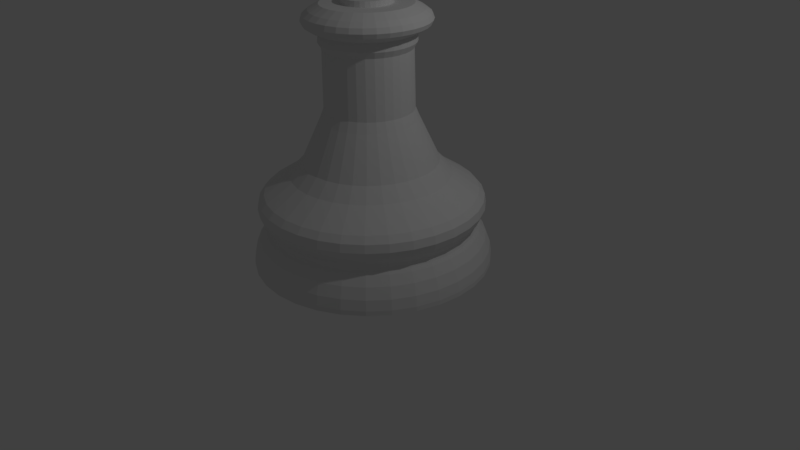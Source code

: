 # Source: course4_68_ChessPieceBase.blend  (saved by Blender 2.77.0; exported with 4.5.12 LTS)
import bpy
from mathutils import Matrix  # noqa: F401  (used for matrix-valued properties, if any)

bpy.ops.wm.read_factory_settings(use_empty=True)
scene = bpy.context.scene
scene.name = 'Scene'

# ---- collections
col_collection_1 = bpy.data.collections.new('Collection 1'); scene.collection.children.link(col_collection_1)

# ---- world
world_world = bpy.data.worlds.new('World'); scene.world = world_world
world_world.color = (0.05088, 0.05088, 0.05088)
world_world.use_sun_shadow = False
world_world.sun_shadow_jitter_overblur = 0.0
world_world.cycles.sampling_method = 'MANUAL'

# ---- cameras
cam_camera = bpy.data.cameras.new('Camera')
cam_camera.clip_end = 100.0
cam_camera.lens = 35.0
cam_camera.sensor_width = 32.0
cam_camera.sensor_height = 18.0
cam_camera.ortho_scale = 7.314
cam_camera.dof.focus_distance = 0.0
cam_camera.dof.aperture_fstop = 128.0

# ---- lights
light_lamp = bpy.data.lights.new('Lamp', 'POINT')
light_lamp.transmission_factor = 0.0
light_lamp.cutoff_distance = 30.0
light_lamp.energy = 100.0
light_lamp.shadow_buffer_clip_start = 1.001
light_lamp.shadow_soft_size = 0.1
light_lamp.shadow_maximum_resolution = 0.006
light_lamp.use_absolute_resolution = True

# ---- meshes
me_cylinder = bpy.data.meshes.new('Cylinder')
me_cylinder.from_pydata([(0.0, 1.5, -1.0), (-3.747e-08, 0.3009, 2.274), (0.2926, 1.471, -1.0), (0.05871, 0.2951, 2.274), (0.574, 1.386, -1.0), (0.1152, 0.278, 2.274), (0.8334, 1.247, -1.0), (0.1672, 0.2502, 2.274), (1.061, 1.061, -1.0), (0.2128, 0.2128, 2.274), (1.247, 0.8334, -1.0), (0.2502, 0.1672, 2.274), (1.386, 0.574, -1.0), (0.278, 0.1152, 2.274), (1.471, 0.2926, -1.0), (0.2951, 0.05871, 2.274), (1.5, 1.132e-07, -1.0), (0.3009, 2.472e-07, 2.274), (1.471, -0.2926, -1.0), (0.2951, -0.05871, 2.274), (1.386, -0.574, -1.0), (0.278, -0.1152, 2.274), (1.247, -0.8334, -1.0), (0.2502, -0.1672, 2.274), (1.061, -1.061, -1.0), (0.2128, -0.2128, 2.274), (0.8334, -1.247, -1.0), (0.1672, -0.2502, 2.274), (0.574, -1.386, -1.0), (0.1152, -0.278, 2.274), (0.2926, -1.471, -1.0), (0.05871, -0.2951, 2.274), (-4.888e-07, -1.5, -1.0), (-1.501e-08, -0.3009, 2.274), (-0.2926, -1.471, -1.0), (-0.05871, -0.2951, 2.274), (-0.574, -1.386, -1.0), (-0.1152, -0.278, 2.274), (-0.8334, -1.247, -1.0), (-0.1672, -0.2502, 2.274), (-1.061, -1.061, -1.0), (-0.2128, -0.2128, 2.274), (-1.247, -0.8334, -1.0), (-0.2502, -0.1672, 2.274), (-1.386, -0.574, -1.0), (-0.278, -0.1152, 2.274), (-1.471, -0.2926, -1.0), (-0.2951, -0.05871, 2.274), (-1.5, 1.448e-06, -1.0), (-0.3009, 5.264e-07, 2.274), (-1.471, 0.2926, -1.0), (-0.2951, 0.05871, 2.274), (-1.386, 0.574, -1.0), (-0.278, 0.1152, 2.274), (-1.247, 0.8334, -1.0), (-0.2502, 0.1672, 2.274), (-1.061, 1.061, -1.0), (-0.2128, 0.2128, 2.274), (-0.8334, 1.247, -1.0), (-0.1672, 0.2502, 2.274), (-0.574, 1.386, -1.0), (-0.1152, 0.278, 2.274), (-0.2926, 1.471, -1.0), (-0.05871, 0.2951, 2.274), (-0.1951, 0.981, 0.1484), (5.896e-08, 1.0, 0.1484), (7.775e-08, 0.8409, 0.3154), (0.1641, 0.8248, 0.3154), (0.1951, 0.981, 0.1484), (-0.3828, 0.9241, 0.1484), (0.3218, 0.7769, 0.3154), (0.3828, 0.9241, 0.1484), (-0.5557, 0.8317, 0.1484), (0.4672, 0.6992, 0.3154), (0.5557, 0.8317, 0.1484), (-0.7073, 0.7073, 0.1484), (0.5946, 0.5946, 0.3154), (0.7073, 0.7073, 0.1484), (-0.8317, 0.5557, 0.1484), (0.6992, 0.4672, 0.3154), (0.8317, 0.5557, 0.1484), (-0.9241, 0.3828, 0.1484), (0.7769, 0.3218, 0.3154), (0.9241, 0.3828, 0.1484), (-0.981, 0.1951, 0.1484), (0.8248, 0.1641, 0.3154), (0.981, 0.1951, 0.1484), (-1.0, 1.132e-06, 0.1484), (0.8409, 2.828e-07, 0.3154), (1.0, 2.418e-07, 0.1484), (-0.981, -0.1951, 0.1484), (0.8248, -0.1641, 0.3154), (0.981, -0.1951, 0.1484), (-0.9241, -0.3828, 0.1484), (0.7769, -0.3218, 0.3154), (0.9241, -0.3828, 0.1484), (-0.8317, -0.5557, 0.1484), (0.6992, -0.4672, 0.3154), (0.8317, -0.5557, 0.1484), (-0.7073, -0.7073, 0.1484), (0.5946, -0.5946, 0.3154), (0.7073, -0.7073, 0.1484), (-0.5557, -0.8317, 0.1484), (0.4672, -0.6992, 0.3154), (0.5557, -0.8317, 0.1484), (-0.3828, -0.9241, 0.1484), (0.3218, -0.7769, 0.3154), (0.3828, -0.9241, 0.1484), (-0.1951, -0.981, 0.1484), (0.1641, -0.8248, 0.3154), (0.1951, -0.981, 0.1484), (-2.67e-07, -1.0, 0.1484), (-1.963e-07, -0.8409, 0.3154), (-2.67e-07, -1.0, 0.1484), (0.1951, -0.981, 0.1484), (-0.1641, -0.8248, 0.3154), (-0.1951, -0.981, 0.1484), (0.3828, -0.9241, 0.1484), (-0.3218, -0.7769, 0.3154), (-0.3828, -0.9241, 0.1484), (0.5557, -0.8317, 0.1484), (-0.4672, -0.6992, 0.3154), (-0.5557, -0.8317, 0.1484), (0.7073, -0.7073, 0.1484), (-0.5946, -0.5946, 0.3154), (-0.7073, -0.7073, 0.1484), (0.8317, -0.5557, 0.1484), (-0.6992, -0.4672, 0.3154), (-0.8317, -0.5557, 0.1484), (0.9241, -0.3828, 0.1484), (-0.7769, -0.3218, 0.3154), (-0.9241, -0.3828, 0.1484), (0.981, -0.1951, 0.1484), (-0.8248, -0.1641, 0.3154), (-0.981, -0.1951, 0.1484), (1.0, 2.418e-07, 0.1484), (-0.8409, 1.031e-06, 0.3154), (-1.0, 1.132e-06, 0.1484), (0.981, 0.1951, 0.1484), (-0.8248, 0.1641, 0.3154), (-0.981, 0.1951, 0.1484), (0.9241, 0.3828, 0.1484), (-0.7769, 0.3218, 0.3154), (-0.9241, 0.3828, 0.1484), (0.8317, 0.5557, 0.1484), (-0.6992, 0.4672, 0.3154), (-0.8317, 0.5557, 0.1484), (0.7073, 0.7073, 0.1484), (-0.5946, 0.5946, 0.3154), (-0.7073, 0.7073, 0.1484), (0.5557, 0.8317, 0.1484), (-0.4672, 0.6992, 0.3154), (-0.5557, 0.8317, 0.1484), (0.3828, 0.9241, 0.1484), (-0.3218, 0.7769, 0.3154), (-0.3828, 0.9241, 0.1484), (0.1951, 0.981, 0.1484), (-0.1641, 0.8248, 0.3154), (-0.1951, 0.981, 0.1484), (5.896e-08, 1.0, 0.1484), (1.761e-08, 1.351, -0.5605), (0.0, 1.5, -0.9409), (8.806e-09, 1.425, -0.6705), (2.328e-09, 1.48, -0.8097), (0.2926, 1.471, -0.9409), (0.2635, 1.325, -0.5605), (0.2887, 1.452, -0.8097), (0.2781, 1.398, -0.6705), (0.574, 1.386, -0.9409), (0.5169, 1.248, -0.5605), (0.5664, 1.367, -0.8097), (0.5455, 1.317, -0.6705), (0.8334, 1.247, -0.9409), (0.7504, 1.123, -0.5605), (0.8222, 1.231, -0.8097), (0.7919, 1.185, -0.6705), (1.061, 1.061, -0.9409), (0.9551, 0.9551, -0.5605), (1.047, 1.047, -0.8097), (1.008, 1.008, -0.6705), (1.247, 0.8334, -0.9409), (1.123, 0.7504, -0.5605), (1.231, 0.8222, -0.8097), (1.185, 0.7919, -0.6705), (1.386, 0.574, -0.9409), (1.248, 0.5169, -0.5605), (1.367, 0.5664, -0.8097), (1.317, 0.5455, -0.6705), (1.471, 0.2926, -0.9409), (1.325, 0.2635, -0.5605), (1.452, 0.2887, -0.8097), (1.398, 0.2781, -0.6705), (1.5, 1.132e-07, -0.9409), (1.351, 1.517e-07, -0.5605), (1.48, 1.185e-07, -0.8097), (1.425, 1.325e-07, -0.6705), (1.471, -0.2926, -0.9409), (1.325, -0.2635, -0.5605), (1.452, -0.2887, -0.8097), (1.398, -0.2781, -0.6705), (1.386, -0.574, -0.9409), (1.248, -0.5169, -0.5605), (1.367, -0.5664, -0.8097), (1.317, -0.5455, -0.6705), (1.247, -0.8334, -0.9409), (1.123, -0.7504, -0.5605), (1.231, -0.8222, -0.8097), (1.185, -0.7919, -0.6705), (1.061, -1.061, -0.9409), (0.9551, -0.9551, -0.5605), (1.047, -1.047, -0.8097), (1.008, -1.008, -0.6705), (0.8334, -1.247, -0.9409), (0.7504, -1.123, -0.5605), (0.8222, -1.231, -0.8097), (0.7919, -1.185, -0.6705), (0.574, -1.386, -0.9409), (0.5169, -1.248, -0.5605), (0.5664, -1.367, -0.8097), (0.5455, -1.317, -0.6705), (0.2926, -1.471, -0.9409), (0.2635, -1.325, -0.5605), (0.2887, -1.452, -0.8097), (0.2781, -1.398, -0.6705), (-4.888e-07, -1.5, -0.9409), (-4.225e-07, -1.351, -0.5605), (-4.801e-07, -1.48, -0.8097), (-4.556e-07, -1.425, -0.6705), (-0.2926, -1.471, -0.9409), (-0.2635, -1.325, -0.5605), (-0.2887, -1.452, -0.8097), (-0.2781, -1.398, -0.6705), (-0.574, -1.386, -0.9409), (-0.5169, -1.248, -0.5605), (-0.5664, -1.367, -0.8097), (-0.5455, -1.317, -0.6705), (-0.8334, -1.247, -0.9409), (-0.7504, -1.123, -0.5605), (-0.8222, -1.231, -0.8097), (-0.7919, -1.185, -0.6705), (-1.061, -1.061, -0.9409), (-0.9551, -0.9551, -0.5605), (-1.047, -1.047, -0.8097), (-1.008, -1.008, -0.6705), (-1.247, -0.8334, -0.9409), (-1.123, -0.7504, -0.5605), (-1.231, -0.8222, -0.8097), (-1.185, -0.7919, -0.6705), (-1.386, -0.574, -0.9409), (-1.248, -0.5169, -0.5605), (-1.367, -0.5664, -0.8097), (-1.317, -0.5455, -0.6705), (-1.471, -0.2926, -0.9409), (-1.325, -0.2635, -0.5605), (-1.452, -0.2887, -0.8097), (-1.398, -0.2781, -0.6705), (-1.5, 1.448e-06, -0.9409), (-1.351, 1.354e-06, -0.5605), (-1.48, 1.436e-06, -0.8097), (-1.425, 1.401e-06, -0.6705), (-1.471, 0.2926, -0.9409), (-1.325, 0.2635, -0.5605), (-1.452, 0.2887, -0.8097), (-1.398, 0.2781, -0.6705), (-1.386, 0.574, -0.9409), (-1.248, 0.5169, -0.5605), (-1.367, 0.5664, -0.8097), (-1.317, 0.5455, -0.6705), (-1.247, 0.8334, -0.9409), (-1.123, 0.7504, -0.5605), (-1.231, 0.8222, -0.8097), (-1.185, 0.7919, -0.6705), (-1.061, 1.061, -0.9409), (-0.9551, 0.9551, -0.5605), (-1.047, 1.047, -0.8097), (-1.008, 1.008, -0.6705), (-0.8334, 1.247, -0.9409), (-0.7504, 1.123, -0.5605), (-0.8222, 1.231, -0.8097), (-0.7919, 1.185, -0.6705), (-0.574, 1.386, -0.9409), (-0.5169, 1.248, -0.5605), (-0.5664, 1.367, -0.8097), (-0.5455, 1.317, -0.6705), (-0.2926, 1.471, -0.9409), (-0.2635, 1.325, -0.5605), (-0.2887, 1.452, -0.8097), (-0.2781, 1.398, -0.6705), (2.244e-08, 1.31, -0.4325), (2.193e-08, 1.314, -0.521), (2.387e-08, 1.298, -0.4612), (2.369e-08, 1.299, -0.4936), (0.2564, 1.289, -0.521), (0.2555, 1.285, -0.4325), (0.2534, 1.274, -0.4936), (0.2531, 1.273, -0.4612), (0.5029, 1.214, -0.521), (0.5012, 1.21, -0.4325), (0.4971, 1.2, -0.4936), (0.4965, 1.199, -0.4612), (0.7301, 1.093, -0.521), (0.7277, 1.089, -0.4325), (0.7217, 1.08, -0.4936), (0.7209, 1.079, -0.4612), (0.9292, 0.9292, -0.521), (0.9262, 0.9262, -0.4325), (0.9186, 0.9186, -0.4936), (0.9175, 0.9175, -0.4612), (1.093, 0.7301, -0.521), (1.089, 0.7277, -0.4325), (1.08, 0.7217, -0.4936), (1.079, 0.7209, -0.4612), (1.214, 0.5029, -0.521), (1.21, 0.5012, -0.4325), (1.2, 0.4971, -0.4936), (1.199, 0.4965, -0.4612), (1.289, 0.2564, -0.521), (1.285, 0.2555, -0.4325), (1.274, 0.2534, -0.4936), (1.273, 0.2531, -0.4612), (1.314, 1.611e-07, -0.521), (1.31, 1.622e-07, -0.4325), (1.299, 1.65e-07, -0.4936), (1.298, 1.653e-07, -0.4612), (1.289, -0.2564, -0.521), (1.285, -0.2555, -0.4325), (1.274, -0.2534, -0.4936), (1.273, -0.2531, -0.4612), (1.214, -0.5029, -0.521), (1.21, -0.5012, -0.4325), (1.2, -0.4971, -0.4936), (1.199, -0.4965, -0.4612), (1.093, -0.7301, -0.521), (1.089, -0.7277, -0.4325), (1.08, -0.7217, -0.4936), (1.079, -0.7209, -0.4612), (0.9292, -0.9292, -0.521), (0.9262, -0.9262, -0.4325), (0.9186, -0.9186, -0.4936), (0.9175, -0.9175, -0.4612), (0.7301, -1.093, -0.521), (0.7277, -1.089, -0.4325), (0.7217, -1.08, -0.4936), (0.7209, -1.079, -0.4612), (0.5029, -1.214, -0.521), (0.5012, -1.21, -0.4325), (0.4971, -1.2, -0.4936), (0.4965, -1.199, -0.4612), (0.2564, -1.289, -0.521), (0.2555, -1.285, -0.4325), (0.2534, -1.274, -0.4936), (0.2531, -1.273, -0.4612), (-4.062e-07, -1.314, -0.521), (-4.043e-07, -1.31, -0.4325), (-3.995e-07, -1.299, -0.4936), (-3.988e-07, -1.298, -0.4612), (-0.2564, -1.289, -0.521), (-0.2555, -1.285, -0.4325), (-0.2534, -1.274, -0.4936), (-0.2531, -1.273, -0.4612), (-0.5029, -1.214, -0.521), (-0.5012, -1.21, -0.4325), (-0.4971, -1.2, -0.4936), (-0.4965, -1.199, -0.4612), (-0.7301, -1.093, -0.521), (-0.7277, -1.089, -0.4325), (-0.7217, -1.08, -0.4936), (-0.7209, -1.079, -0.4612), (-0.9292, -0.9292, -0.521), (-0.9262, -0.9262, -0.4325), (-0.9186, -0.9186, -0.4936), (-0.9175, -0.9175, -0.4612), (-1.093, -0.7301, -0.521), (-1.089, -0.7277, -0.4325), (-1.08, -0.7217, -0.4936), (-1.079, -0.7209, -0.4612), (-1.214, -0.5029, -0.521), (-1.21, -0.5012, -0.4325), (-1.2, -0.4971, -0.4936), (-1.199, -0.4965, -0.4612), (-1.289, -0.2564, -0.521), (-1.285, -0.2555, -0.4325), (-1.274, -0.2534, -0.4936), (-1.273, -0.2531, -0.4612), (-1.314, 1.331e-06, -0.521), (-1.31, 1.328e-06, -0.4325), (-1.299, 1.321e-06, -0.4936), (-1.298, 1.32e-06, -0.4612), (-1.289, 0.2564, -0.521), (-1.285, 0.2555, -0.4325), (-1.274, 0.2534, -0.4936), (-1.273, 0.2531, -0.4612), (-1.214, 0.5029, -0.521), (-1.21, 0.5012, -0.4325), (-1.2, 0.4971, -0.4936), (-1.199, 0.4965, -0.4612), (-1.093, 0.7301, -0.521), (-1.089, 0.7277, -0.4325), (-1.08, 0.7217, -0.4936), (-1.079, 0.7209, -0.4612), (-0.9292, 0.9292, -0.521), (-0.9262, 0.9262, -0.4325), (-0.9186, 0.9186, -0.4936), (-0.9175, 0.9175, -0.4612), (-0.7301, 1.093, -0.521), (-0.7277, 1.089, -0.4325), (-0.7217, 1.08, -0.4936), (-0.7209, 1.079, -0.4612), (-0.5029, 1.214, -0.521), (-0.5012, 1.21, -0.4325), (-0.4971, 1.2, -0.4936), (-0.4965, 1.199, -0.4612), (-0.2564, 1.289, -0.521), (-0.2555, 1.285, -0.4325), (-0.2534, 1.274, -0.4936), (-0.2531, 1.273, -0.4612), (2.03e-08, 1.328, -0.06864), (1.473e-08, 1.375, -0.3466), (1.234e-08, 1.397, -0.1476), (1.024e-08, 1.415, -0.2494), (0.2683, 1.349, -0.3466), (0.2591, 1.302, -0.06864), (0.276, 1.387, -0.2494), (0.2726, 1.37, -0.1476), (0.5262, 1.27, -0.3466), (0.5082, 1.227, -0.06864), (0.5413, 1.307, -0.2494), (0.5347, 1.291, -0.1476), (0.764, 1.143, -0.3466), (0.7377, 1.104, -0.06864), (0.7859, 1.176, -0.2494), (0.7763, 1.162, -0.1476), (0.9724, 0.9724, -0.3466), (0.939, 0.939, -0.06864), (1.0, 1.0, -0.2494), (0.988, 0.988, -0.1476), (1.143, 0.764, -0.3466), (1.104, 0.7377, -0.06864), (1.176, 0.7859, -0.2494), (1.162, 0.7763, -0.1476), (1.27, 0.5262, -0.3466), (1.227, 0.5082, -0.06864), (1.307, 0.5413, -0.2494), (1.291, 0.5347, -0.1476), (1.349, 0.2683, -0.3466), (1.302, 0.2591, -0.06864), (1.387, 0.276, -0.2494), (1.37, 0.2726, -0.1476), (1.375, 1.454e-07, -0.3466), (1.328, 1.575e-07, -0.06864), (1.415, 1.353e-07, -0.2494), (1.397, 1.397e-07, -0.1476), (1.349, -0.2683, -0.3466), (1.302, -0.2591, -0.06864), (1.387, -0.276, -0.2494), (1.37, -0.2726, -0.1476), (1.27, -0.5262, -0.3466), (1.227, -0.5082, -0.06864), (1.307, -0.5413, -0.2494), (1.291, -0.5347, -0.1476), (1.143, -0.764, -0.3466), (1.104, -0.7377, -0.06864), (1.176, -0.7859, -0.2494), (1.162, -0.7763, -0.1476), (0.9724, -0.9724, -0.3466), (0.939, -0.939, -0.06864), (1.0, -1.0, -0.2494), (0.988, -0.988, -0.1476), (0.764, -1.143, -0.3466), (0.7377, -1.104, -0.06864), (0.7859, -1.176, -0.2494), (0.7763, -1.162, -0.1476), (0.5262, -1.27, -0.3466), (0.5082, -1.227, -0.06864), (0.5413, -1.307, -0.2494), (0.5347, -1.291, -0.1476), (0.2683, -1.349, -0.3466), (0.2591, -1.302, -0.06864), (0.276, -1.387, -0.2494), (0.2726, -1.37, -0.1476), (-4.334e-07, -1.375, -0.3466), (-4.124e-07, -1.328, -0.06864), (-4.512e-07, -1.415, -0.2494), (-4.435e-07, -1.397, -0.1476), (-0.2683, -1.349, -0.3466), (-0.2591, -1.302, -0.06864), (-0.276, -1.387, -0.2494), (-0.2726, -1.37, -0.1476), (-0.5263, -1.27, -0.3466), (-0.5082, -1.227, -0.06864), (-0.5413, -1.307, -0.2494), (-0.5347, -1.291, -0.1476), (-0.764, -1.143, -0.3466), (-0.7377, -1.104, -0.06864), (-0.7859, -1.176, -0.2494), (-0.7763, -1.162, -0.1476), (-0.9724, -0.9724, -0.3466), (-0.939, -0.939, -0.06864), (-1.0, -1.0, -0.2494), (-0.988, -0.988, -0.1476), (-1.143, -0.764, -0.3466), (-1.104, -0.7377, -0.06864), (-1.176, -0.7859, -0.2494), (-1.162, -0.7763, -0.1476), (-1.27, -0.5262, -0.3466), (-1.227, -0.5082, -0.06864), (-1.307, -0.5413, -0.2494), (-1.291, -0.5347, -0.1476), (-1.349, -0.2683, -0.3466), (-1.302, -0.2591, -0.06864), (-1.387, -0.276, -0.2494), (-1.37, -0.2726, -0.1476), (-1.375, 1.369e-06, -0.3466), (-1.328, 1.339e-06, -0.06864), (-1.415, 1.394e-06, -0.2494), (-1.397, 1.383e-06, -0.1476), (-1.349, 0.2683, -0.3466), (-1.302, 0.2591, -0.06864), (-1.387, 0.276, -0.2494), (-1.37, 0.2726, -0.1476), (-1.27, 0.5263, -0.3466), (-1.227, 0.5082, -0.06864), (-1.307, 0.5413, -0.2494), (-1.291, 0.5347, -0.1476), (-1.143, 0.764, -0.3466), (-1.104, 0.7377, -0.06864), (-1.176, 0.7859, -0.2494), (-1.162, 0.7763, -0.1476), (-0.9724, 0.9724, -0.3466), (-0.939, 0.939, -0.06864), (-1.0, 1.0, -0.2494), (-0.988, 0.988, -0.1476), (-0.764, 1.143, -0.3466), (-0.7377, 1.104, -0.06864), (-0.7859, 1.176, -0.2494), (-0.7763, 1.162, -0.1476), (-0.5262, 1.27, -0.3466), (-0.5082, 1.227, -0.06864), (-0.5413, 1.307, -0.2494), (-0.5347, 1.291, -0.1476), (-0.2683, 1.349, -0.3466), (-0.2591, 1.302, -0.06864), (-0.276, 1.387, -0.2494), (-0.2726, 1.37, -0.1476), (0.1163, 0.5846, 0.8457), (1.066e-07, 0.596, 0.8457), (0.2281, 0.5507, 0.8457), (0.3311, 0.4956, 0.8457), (0.4215, 0.4215, 0.8457), (0.4956, 0.3311, 0.8457), (0.5507, 0.2281, 0.8457), (0.5846, 0.1163, 0.8457), (0.596, 3.458e-07, 0.8457), (0.5846, -0.1163, 0.8457), (0.5507, -0.2281, 0.8457), (0.4956, -0.3311, 0.8457), (0.4215, -0.4215, 0.8457), (0.3311, -0.4956, 0.8457), (0.2281, -0.5507, 0.8457), (0.1163, -0.5846, 0.8457), (-8.757e-08, -0.596, 0.8457), (-0.1163, -0.5846, 0.8457), (-0.2281, -0.5507, 0.8457), (-0.3311, -0.4956, 0.8457), (-0.4215, -0.4215, 0.8457), (-0.4956, -0.3311, 0.8457), (-0.5507, -0.2281, 0.8457), (-0.5846, -0.1163, 0.8457), (-0.596, 8.764e-07, 0.8457), (-0.5846, 0.1163, 0.8457), (-0.5507, 0.2281, 0.8457), (-0.4956, 0.3311, 0.8457), (-0.4214, 0.4215, 0.8457), (-0.3311, 0.4956, 0.8457), (-0.2281, 0.5507, 0.8457), (-0.1163, 0.5846, 0.8457), (0.1067, 0.5365, 0.9678), (8.791e-08, 0.547, 0.9678), (0.2093, 0.5053, 0.9678), (0.3039, 0.4548, 0.9678), (0.3868, 0.3868, 0.9678), (0.4548, 0.3039, 0.9678), (0.5053, 0.2093, 0.9678), (0.5365, 0.1067, 0.9678), (0.547, 3.334e-07, 0.9678), (0.5365, -0.1067, 0.9678), (0.5053, -0.2093, 0.9678), (0.4548, -0.3039, 0.9678), (0.3868, -0.3868, 0.9678), (0.3039, -0.4548, 0.9678), (0.2093, -0.5053, 0.9678), (0.1067, -0.5365, 0.9678), (-7.472e-08, -0.547, 0.9678), (-0.1067, -0.5365, 0.9678), (-0.2093, -0.5053, 0.9678), (-0.3039, -0.4548, 0.9678), (-0.3868, -0.3868, 0.9678), (-0.4548, -0.3039, 0.9678), (-0.5053, -0.2093, 0.9678), (-0.5365, -0.1067, 0.9678), (-0.547, 8.259e-07, 0.9678), (-0.5365, 0.1067, 0.9678), (-0.5053, 0.2093, 0.9678), (-0.4548, 0.3039, 0.9678), (-0.3868, 0.3868, 0.9678), (-0.3039, 0.4548, 0.9678), (-0.2093, 0.5053, 0.9678), (-0.1067, 0.5365, 0.9678), (0.1047, 0.5266, 1.697), (8.359e-08, 0.5369, 1.697), (0.2055, 0.4961, 1.697), (0.2983, 0.4464, 1.697), (0.3797, 0.3797, 1.697), (0.4464, 0.2983, 1.697), (0.4961, 0.2055, 1.697), (0.5266, 0.1047, 1.697), (0.5369, 3.305e-07, 1.697), (0.5266, -0.1047, 1.697), (0.4961, -0.2055, 1.697), (0.4464, -0.2983, 1.697), (0.3797, -0.3797, 1.697), (0.2983, -0.4464, 1.697), (0.2055, -0.4961, 1.697), (0.1047, -0.5266, 1.697), (-7.182e-08, -0.5369, 1.697), (-0.1047, -0.5266, 1.697), (-0.2055, -0.4961, 1.697), (-0.2983, -0.4464, 1.697), (-0.3797, -0.3797, 1.697), (-0.4464, -0.2983, 1.697), (-0.4961, -0.2055, 1.697), (-0.5266, -0.1047, 1.697), (-0.5369, 8.145e-07, 1.697), (-0.5266, 0.1048, 1.697), (-0.4961, 0.2055, 1.697), (-0.4464, 0.2983, 1.697), (-0.3797, 0.3797, 1.697), (-0.2983, 0.4464, 1.697), (-0.2055, 0.4961, 1.697), (-0.1047, 0.5266, 1.697), (0.1134, 0.5703, 1.775), (7.518e-08, 0.5814, 1.775), (0.2225, 0.5372, 1.775), (0.323, 0.4834, 1.775), (0.4111, 0.4111, 1.775), (0.4834, 0.323, 1.775), (0.5372, 0.2225, 1.775), (0.5703, 0.1134, 1.775), (0.5814, 3.187e-07, 1.775), (0.5703, -0.1134, 1.775), (0.5372, -0.2225, 1.775), (0.4834, -0.323, 1.775), (0.4111, -0.4111, 1.775), (0.323, -0.4834, 1.775), (0.2225, -0.5372, 1.775), (0.1134, -0.5703, 1.775), (-9.311e-08, -0.5814, 1.775), (-0.1134, -0.5703, 1.775), (-0.2225, -0.5372, 1.775), (-0.323, -0.4834, 1.775), (-0.4111, -0.4111, 1.775), (-0.4834, -0.323, 1.775), (-0.5372, -0.2225, 1.775), (-0.5703, -0.1134, 1.775), (-0.5814, 8.428e-07, 1.775), (-0.5703, 0.1134, 1.775), (-0.5372, 0.2225, 1.775), (-0.4834, 0.323, 1.775), (-0.4111, 0.4111, 1.775), (-0.323, 0.4834, 1.775), (-0.2225, 0.5372, 1.775), (-0.1134, 0.5703, 1.775), (0.1115, 0.5604, 1.88), (7.146e-08, 0.5714, 1.88), (0.2187, 0.5279, 1.88), (0.3174, 0.4751, 1.88), (0.404, 0.404, 1.88), (0.4751, 0.3174, 1.88), (0.5279, 0.2187, 1.88), (0.5604, 0.1115, 1.88), (0.5714, 3.161e-07, 1.88), (0.5604, -0.1115, 1.88), (0.5279, -0.2187, 1.88), (0.4751, -0.3174, 1.88), (0.404, -0.404, 1.88), (0.3174, -0.4751, 1.88), (0.2187, -0.5279, 1.88), (0.1115, -0.5604, 1.88), (-9.04e-08, -0.5714, 1.88), (-0.1115, -0.5604, 1.88), (-0.2187, -0.5279, 1.88), (-0.3174, -0.4751, 1.88), (-0.404, -0.404, 1.88), (-0.4751, -0.3174, 1.88), (-0.5279, -0.2187, 1.88), (-0.5604, -0.1115, 1.88), (-0.5714, 8.322e-07, 1.88), (-0.5604, 0.1115, 1.88), (-0.5279, 0.2187, 1.88), (-0.4751, 0.3174, 1.88), (-0.404, 0.404, 1.88), (-0.3174, 0.4751, 1.88), (-0.2187, 0.5279, 1.88), (-0.1115, 0.5604, 1.88), (0.1318, 0.6626, 2.139), (0.1299, 0.6529, 1.92), (0.1451, 0.7297, 2.086), (0.1495, 0.7514, 2.025), (0.1441, 0.7244, 1.967), (5.242e-08, 0.6657, 1.92), (4.24e-08, 0.6756, 2.139), (3.725e-08, 0.7386, 1.967), (3.027e-08, 0.7661, 2.025), (3.19e-08, 0.744, 2.086), (0.2585, 0.6242, 2.139), (0.2548, 0.615, 1.92), (0.2847, 0.6873, 2.086), (0.2932, 0.7078, 2.025), (0.2827, 0.6824, 1.967), (0.3754, 0.5618, 2.139), (0.3698, 0.5535, 1.92), (0.4133, 0.6186, 2.086), (0.4256, 0.637, 2.025), (0.4104, 0.6141, 1.967), (0.4777, 0.4777, 2.139), (0.4707, 0.4707, 1.92), (0.5261, 0.5261, 2.086), (0.5417, 0.5417, 2.025), (0.5223, 0.5223, 1.967), (0.5618, 0.3754, 2.139), (0.5535, 0.3698, 1.92), (0.6186, 0.4133, 2.086), (0.637, 0.4256, 2.025), (0.6141, 0.4104, 1.967), (0.6242, 0.2585, 2.139), (0.615, 0.2548, 1.92), (0.6873, 0.2847, 2.086), (0.7078, 0.2932, 2.025), (0.6824, 0.2827, 1.967), (0.6626, 0.1318, 2.139), (0.6529, 0.1299, 1.92), (0.7297, 0.1451, 2.086), (0.7514, 0.1495, 2.025), (0.7244, 0.1441, 1.967), (0.6756, 2.813e-07, 2.139), (0.6657, 2.909e-07, 1.92), (0.744, 2.659e-07, 2.086), (0.7661, 2.622e-07, 2.025), (0.7386, 2.712e-07, 1.967), (0.6626, -0.1318, 2.139), (0.6529, -0.1299, 1.92), (0.7297, -0.1451, 2.086), (0.7514, -0.1495, 2.025), (0.7244, -0.1441, 1.967), (0.6242, -0.2585, 2.139), (0.615, -0.2548, 1.92), (0.6873, -0.2847, 2.086), (0.7078, -0.2932, 2.025), (0.6824, -0.2827, 1.967), (0.5618, -0.3754, 2.139), (0.5535, -0.3698, 1.92), (0.6186, -0.4133, 2.086), (0.637, -0.4256, 2.025), (0.6141, -0.4104, 1.967), (0.4777, -0.4777, 2.139), (0.4707, -0.4707, 1.92), (0.5261, -0.5261, 2.086), (0.5417, -0.5417, 2.025), (0.5223, -0.5223, 1.967), (0.3754, -0.5618, 2.139), (0.3698, -0.5535, 1.92), (0.4133, -0.6186, 2.086), (0.4256, -0.637, 2.025), (0.4104, -0.6141, 1.967), (0.2585, -0.6242, 2.139), (0.2548, -0.615, 1.92), (0.2847, -0.6873, 2.086), (0.2932, -0.7078, 2.025), (0.2827, -0.6824, 1.967), (0.1318, -0.6626, 2.139), (0.1299, -0.6529, 1.92), (0.1451, -0.7297, 2.086), (0.1495, -0.7514, 2.025), (0.1441, -0.7244, 1.967), (-1.416e-07, -0.6756, 2.139), (-1.344e-07, -0.6657, 1.92), (-1.728e-07, -0.744, 2.086), (-1.821e-07, -0.7661, 2.025), (-1.688e-07, -0.7386, 1.967), (-0.1318, -0.6626, 2.139), (-0.1299, -0.6529, 1.92), (-0.1451, -0.7297, 2.086), (-0.1495, -0.7514, 2.025), (-0.1441, -0.7244, 1.967), (-0.2585, -0.6242, 2.139), (-0.2548, -0.615, 1.92), (-0.2847, -0.6873, 2.086), (-0.2932, -0.7078, 2.025), (-0.2827, -0.6824, 1.967), (-0.3754, -0.5618, 2.139), (-0.3698, -0.5535, 1.92), (-0.4133, -0.6186, 2.086), (-0.4256, -0.637, 2.025), (-0.4104, -0.6141, 1.967), (-0.4777, -0.4777, 2.139), (-0.4707, -0.4707, 1.92), (-0.5261, -0.5261, 2.086), (-0.5417, -0.5417, 2.025), (-0.5223, -0.5223, 1.967), (-0.5618, -0.3754, 2.139), (-0.5535, -0.3698, 1.92), (-0.6186, -0.4133, 2.086), (-0.637, -0.4256, 2.025), (-0.6141, -0.4103, 1.967), (-0.6242, -0.2585, 2.139), (-0.615, -0.2548, 1.92), (-0.6873, -0.2847, 2.086), (-0.7078, -0.2932, 2.025), (-0.6824, -0.2827, 1.967), (-0.6626, -0.1318, 2.139), (-0.6529, -0.1299, 1.92), (-0.7297, -0.1451, 2.086), (-0.7514, -0.1495, 2.025), (-0.7244, -0.1441, 1.967), (-0.6756, 8.929e-07, 2.139), (-0.6657, 8.926e-07, 1.92), (-0.744, 9.39e-07, 2.086), (-0.7661, 9.555e-07, 2.025), (-0.7386, 9.385e-07, 1.967), (-0.6626, 0.1318, 2.139), (-0.6529, 0.1299, 1.92), (-0.7297, 0.1451, 2.086), (-0.7514, 0.1495, 2.025), (-0.7244, 0.1441, 1.967), (-0.6242, 0.2585, 2.139), (-0.615, 0.2548, 1.92), (-0.6873, 0.2847, 2.086), (-0.7078, 0.2932, 2.025), (-0.6824, 0.2827, 1.967), (-0.5618, 0.3754, 2.139), (-0.5535, 0.3698, 1.92), (-0.6186, 0.4133, 2.086), (-0.637, 0.4256, 2.025), (-0.6141, 0.4104, 1.967), (-0.4777, 0.4777, 2.139), (-0.4707, 0.4707, 1.92), (-0.5261, 0.5261, 2.086), (-0.5417, 0.5417, 2.025), (-0.5223, 0.5223, 1.967), (-0.3754, 0.5618, 2.139), (-0.3698, 0.5535, 1.92), (-0.4133, 0.6186, 2.086), (-0.4256, 0.637, 2.025), (-0.4103, 0.6141, 1.967), (-0.2585, 0.6242, 2.139), (-0.2548, 0.615, 1.92), (-0.2847, 0.6873, 2.086), (-0.2932, 0.7078, 2.025), (-0.2827, 0.6824, 1.967), (-0.1318, 0.6626, 2.139), (-0.1299, 0.6529, 1.92), (-0.1451, 0.7297, 2.086), (-0.1495, 0.7514, 2.025), (-0.1441, 0.7244, 1.967), (0.1074, 0.5397, 2.206), (6.324e-08, 0.5503, 2.206), (0.2106, 0.5084, 2.206), (0.3057, 0.4576, 2.206), (0.3891, 0.3891, 2.206), (0.4576, 0.3057, 2.206), (0.5084, 0.2106, 2.206), (0.5397, 0.1074, 2.206), (0.5503, 3.108e-07, 2.206), (0.5397, -0.1074, 2.206), (0.5084, -0.2106, 2.206), (0.4576, -0.3057, 2.206), (0.3891, -0.3891, 2.206), (0.3057, -0.4576, 2.206), (0.2106, -0.5084, 2.206), (0.1074, -0.5397, 2.206), (-8.452e-08, -0.5503, 2.206), (-0.1074, -0.5397, 2.206), (-0.2106, -0.5084, 2.206), (-0.3057, -0.4576, 2.206), (-0.3891, -0.3891, 2.206), (-0.4576, -0.3057, 2.206), (-0.5084, -0.2106, 2.206), (-0.5397, -0.1074, 2.206), (-0.5503, 8.092e-07, 2.206), (-0.5397, 0.1074, 2.206), (-0.5084, 0.2106, 2.206), (-0.4576, 0.3057, 2.206), (-0.3891, 0.3891, 2.206), (-0.3057, 0.4576, 2.206), (-0.2106, 0.5084, 2.206), (-0.1074, 0.5397, 2.206), (0.06067, 0.305, 2.206), (-3.172e-08, 0.311, 2.206), (0.119, 0.2873, 2.206), (0.1728, 0.2586, 2.206), (0.2199, 0.2199, 2.206), (0.2586, 0.1728, 2.206), (0.2873, 0.119, 2.206), (0.305, 0.06067, 2.206), (0.311, 2.463e-07, 2.206), (0.305, -0.06067, 2.206), (0.2873, -0.119, 2.206), (0.2586, -0.1728, 2.206), (0.2199, -0.2199, 2.206), (0.1728, -0.2586, 2.206), (0.119, -0.2873, 2.206), (0.06067, -0.305, 2.206), (-1.554e-08, -0.311, 2.206), (-0.06067, -0.305, 2.206), (-0.119, -0.2873, 2.206), (-0.1728, -0.2586, 2.206), (-0.2199, -0.2199, 2.206), (-0.2586, -0.1728, 2.206), (-0.2873, -0.119, 2.206), (-0.305, -0.06067, 2.206), (-0.311, 5.414e-07, 2.206), (-0.305, 0.06067, 2.206), (-0.2873, 0.119, 2.206), (-0.2586, 0.1728, 2.206), (-0.2199, 0.2199, 2.206), (-0.1728, 0.2586, 2.206), (-0.119, 0.2873, 2.206), (-0.06067, 0.305, 2.206)], [], [(66, 545, 544, 67), (67, 544, 546, 70), (70, 546, 547, 73), (73, 547, 548, 76), (76, 548, 549, 79), (79, 549, 550, 82), (82, 550, 551, 85), (85, 551, 552, 88), (88, 552, 553, 91), (91, 553, 554, 94), (94, 554, 555, 97), (97, 555, 556, 100), (100, 556, 557, 103), (103, 557, 558, 106), (106, 558, 559, 109), (109, 559, 560, 112), (112, 560, 561, 115), (115, 561, 562, 118), (118, 562, 563, 121), (121, 563, 564, 124), (124, 564, 565, 127), (127, 565, 566, 130), (130, 566, 567, 133), (133, 567, 568, 136), (136, 568, 569, 139), (139, 569, 570, 142), (142, 570, 571, 145), (145, 571, 572, 148), (148, 572, 573, 151), (151, 573, 574, 154), (3, 1, 63, 61, 59, 57, 55, 53, 51, 49, 47, 45, 43, 41, 39, 37, 35, 33, 31, 29, 27, 25, 23, 21, 19, 17, 15, 13, 11, 9, 7, 5), (154, 574, 575, 157), (157, 575, 545, 66), (0, 2, 4, 6, 8, 10, 12, 14, 16, 18, 20, 22, 24, 26, 28, 30, 32, 34, 36, 38, 40, 42, 44, 46, 48, 50, 52, 54, 56, 58, 60, 62), (285, 412, 289, 160), (0, 161, 164, 2), (160, 289, 292, 165), (288, 417, 420, 293), (158, 157, 66, 65), (60, 280, 284, 62), (281, 408, 412, 285), (409, 536, 540, 413), (155, 154, 157, 158), (58, 276, 280, 60), (277, 404, 408, 281), (405, 532, 536, 409), (152, 151, 154, 155), (77, 74, 150, 147), (56, 272, 276, 58), (273, 400, 404, 277), (401, 528, 532, 405), (149, 148, 151, 152), (537, 155, 158, 541), (54, 268, 272, 56), (269, 396, 400, 273), (397, 524, 528, 401), (146, 145, 148, 149), (533, 152, 155, 537), (52, 264, 268, 54), (265, 392, 396, 269), (393, 520, 524, 397), (143, 142, 145, 146), (529, 149, 152, 533), (50, 260, 264, 52), (261, 388, 392, 265), (389, 516, 520, 393), (140, 139, 142, 143), (525, 146, 149, 529), (48, 256, 260, 50), (257, 384, 388, 261), (385, 512, 516, 389), (137, 136, 139, 140), (521, 143, 146, 525), (46, 252, 256, 48), (253, 380, 384, 257), (381, 508, 512, 385), (134, 133, 136, 137), (517, 140, 143, 521), (44, 248, 252, 46), (249, 376, 380, 253), (377, 504, 508, 381), (131, 130, 133, 134), (513, 137, 140, 517), (42, 244, 248, 44), (245, 372, 376, 249), (373, 500, 504, 377), (128, 127, 130, 131), (509, 134, 137, 513), (40, 240, 244, 42), (241, 368, 372, 245), (369, 496, 500, 373), (125, 124, 127, 128), (505, 131, 134, 509), (38, 236, 240, 40), (237, 364, 368, 241), (365, 492, 496, 369), (122, 121, 124, 125), (501, 128, 131, 505), (36, 232, 236, 38), (233, 360, 364, 237), (361, 488, 492, 365), (119, 118, 121, 122), (497, 125, 128, 501), (34, 228, 232, 36), (229, 356, 360, 233), (357, 484, 488, 361), (116, 115, 118, 119), (493, 122, 125, 497), (32, 224, 228, 34), (225, 352, 356, 229), (353, 480, 484, 357), (113, 112, 115, 116), (489, 119, 122, 493), (30, 220, 224, 32), (221, 348, 352, 225), (349, 476, 480, 353), (110, 109, 112, 113), (485, 116, 119, 489), (28, 216, 220, 30), (217, 344, 348, 221), (345, 472, 476, 349), (107, 106, 109, 110), (481, 113, 116, 485), (26, 212, 216, 28), (213, 340, 344, 217), (341, 468, 472, 345), (104, 103, 106, 107), (477, 110, 113, 481), (24, 208, 212, 26), (209, 336, 340, 213), (337, 464, 468, 341), (101, 100, 103, 104), (473, 107, 110, 477), (22, 204, 208, 24), (205, 332, 336, 209), (333, 460, 464, 337), (98, 97, 100, 101), (469, 104, 107, 473), (20, 200, 204, 22), (201, 328, 332, 205), (329, 456, 460, 333), (95, 94, 97, 98), (465, 101, 104, 469), (18, 196, 200, 20), (197, 324, 328, 201), (325, 452, 456, 329), (92, 91, 94, 95), (461, 98, 101, 465), (16, 192, 196, 18), (193, 320, 324, 197), (321, 448, 452, 325), (89, 88, 91, 92), (457, 95, 98, 461), (14, 188, 192, 16), (189, 316, 320, 193), (317, 444, 448, 321), (86, 85, 88, 89), (453, 92, 95, 457), (12, 184, 188, 14), (185, 312, 316, 189), (313, 440, 444, 317), (83, 82, 85, 86), (449, 89, 92, 453), (10, 180, 184, 12), (181, 308, 312, 185), (309, 436, 440, 313), (80, 79, 82, 83), (445, 86, 89, 449), (8, 176, 180, 10), (177, 304, 308, 181), (305, 432, 436, 309), (77, 76, 79, 80), (441, 83, 86, 445), (6, 172, 176, 8), (173, 300, 304, 177), (301, 428, 432, 305), (74, 73, 76, 77), (437, 80, 83, 441), (4, 168, 172, 6), (169, 296, 300, 173), (297, 424, 428, 301), (71, 70, 73, 74), (433, 77, 80, 437), (2, 164, 168, 4), (165, 292, 296, 169), (293, 420, 424, 297), (68, 67, 70, 71), (429, 74, 77, 433), (425, 71, 74, 429), (421, 68, 71, 425), (541, 158, 65, 416), (65, 66, 67, 68), (285, 160, 162, 287), (287, 162, 163, 286), (286, 163, 161, 284), (281, 285, 287, 283), (283, 287, 286, 282), (282, 286, 284, 280), (277, 281, 283, 279), (279, 283, 282, 278), (278, 282, 280, 276), (273, 277, 279, 275), (275, 279, 278, 274), (274, 278, 276, 272), (269, 273, 275, 271), (271, 275, 274, 270), (270, 274, 272, 268), (265, 269, 271, 267), (267, 271, 270, 266), (266, 270, 268, 264), (261, 265, 267, 263), (263, 267, 266, 262), (262, 266, 264, 260), (257, 261, 263, 259), (259, 263, 262, 258), (258, 262, 260, 256), (253, 257, 259, 255), (255, 259, 258, 254), (254, 258, 256, 252), (249, 253, 255, 251), (251, 255, 254, 250), (250, 254, 252, 248), (245, 249, 251, 247), (247, 251, 250, 246), (246, 250, 248, 244), (241, 245, 247, 243), (243, 247, 246, 242), (242, 246, 244, 240), (237, 241, 243, 239), (239, 243, 242, 238), (238, 242, 240, 236), (233, 237, 239, 235), (235, 239, 238, 234), (234, 238, 236, 232), (229, 233, 235, 231), (231, 235, 234, 230), (230, 234, 232, 228), (225, 229, 231, 227), (227, 231, 230, 226), (226, 230, 228, 224), (221, 225, 227, 223), (223, 227, 226, 222), (222, 226, 224, 220), (217, 221, 223, 219), (219, 223, 222, 218), (218, 222, 220, 216), (213, 217, 219, 215), (215, 219, 218, 214), (214, 218, 216, 212), (209, 213, 215, 211), (211, 215, 214, 210), (210, 214, 212, 208), (205, 209, 211, 207), (207, 211, 210, 206), (206, 210, 208, 204), (201, 205, 207, 203), (203, 207, 206, 202), (202, 206, 204, 200), (197, 201, 203, 199), (199, 203, 202, 198), (198, 202, 200, 196), (193, 197, 199, 195), (195, 199, 198, 194), (194, 198, 196, 192), (189, 193, 195, 191), (191, 195, 194, 190), (190, 194, 192, 188), (185, 189, 191, 187), (187, 191, 190, 186), (186, 190, 188, 184), (181, 185, 187, 183), (183, 187, 186, 182), (182, 186, 184, 180), (177, 181, 183, 179), (179, 183, 182, 178), (178, 182, 180, 176), (173, 177, 179, 175), (175, 179, 178, 174), (174, 178, 176, 172), (169, 173, 175, 171), (171, 175, 174, 170), (170, 174, 172, 168), (165, 169, 171, 167), (167, 171, 170, 166), (166, 170, 168, 164), (160, 165, 167, 162), (162, 167, 166, 163), (163, 166, 164, 161), (62, 284, 161, 0), (413, 288, 290, 415), (415, 290, 291, 414), (414, 291, 289, 412), (409, 413, 415, 411), (411, 415, 414, 410), (410, 414, 412, 408), (405, 409, 411, 407), (407, 411, 410, 406), (406, 410, 408, 404), (401, 405, 407, 403), (403, 407, 406, 402), (402, 406, 404, 400), (397, 401, 403, 399), (399, 403, 402, 398), (398, 402, 400, 396), (393, 397, 399, 395), (395, 399, 398, 394), (394, 398, 396, 392), (389, 393, 395, 391), (391, 395, 394, 390), (390, 394, 392, 388), (385, 389, 391, 387), (387, 391, 390, 386), (386, 390, 388, 384), (381, 385, 387, 383), (383, 387, 386, 382), (382, 386, 384, 380), (377, 381, 383, 379), (379, 383, 382, 378), (378, 382, 380, 376), (373, 377, 379, 375), (375, 379, 378, 374), (374, 378, 376, 372), (369, 373, 375, 371), (371, 375, 374, 370), (370, 374, 372, 368), (365, 369, 371, 367), (367, 371, 370, 366), (366, 370, 368, 364), (361, 365, 367, 363), (363, 367, 366, 362), (362, 366, 364, 360), (357, 361, 363, 359), (359, 363, 362, 358), (358, 362, 360, 356), (353, 357, 359, 355), (355, 359, 358, 354), (354, 358, 356, 352), (349, 353, 355, 351), (351, 355, 354, 350), (350, 354, 352, 348), (345, 349, 351, 347), (347, 351, 350, 346), (346, 350, 348, 344), (341, 345, 347, 343), (343, 347, 346, 342), (342, 346, 344, 340), (337, 341, 343, 339), (339, 343, 342, 338), (338, 342, 340, 336), (333, 337, 339, 335), (335, 339, 338, 334), (334, 338, 336, 332), (329, 333, 335, 331), (331, 335, 334, 330), (330, 334, 332, 328), (325, 329, 331, 327), (327, 331, 330, 326), (326, 330, 328, 324), (321, 325, 327, 323), (323, 327, 326, 322), (322, 326, 324, 320), (317, 321, 323, 319), (319, 323, 322, 318), (318, 322, 320, 316), (313, 317, 319, 315), (315, 319, 318, 314), (314, 318, 316, 312), (309, 313, 315, 311), (311, 315, 314, 310), (310, 314, 312, 308), (305, 309, 311, 307), (307, 311, 310, 306), (306, 310, 308, 304), (301, 305, 307, 303), (303, 307, 306, 302), (302, 306, 304, 300), (297, 301, 303, 299), (299, 303, 302, 298), (298, 302, 300, 296), (293, 297, 299, 295), (295, 299, 298, 294), (294, 298, 296, 292), (288, 293, 295, 290), (290, 295, 294, 291), (291, 294, 292, 289), (413, 540, 417, 288), (541, 416, 418, 543), (543, 418, 419, 542), (542, 419, 417, 540), (537, 541, 543, 539), (539, 543, 542, 538), (538, 542, 540, 536), (533, 537, 539, 535), (535, 539, 538, 534), (534, 538, 536, 532), (529, 533, 535, 531), (531, 535, 534, 530), (530, 534, 532, 528), (525, 529, 531, 527), (527, 531, 530, 526), (526, 530, 528, 524), (521, 525, 527, 523), (523, 527, 526, 522), (522, 526, 524, 520), (517, 521, 523, 519), (519, 523, 522, 518), (518, 522, 520, 516), (513, 517, 519, 515), (515, 519, 518, 514), (514, 518, 516, 512), (509, 513, 515, 511), (511, 515, 514, 510), (510, 514, 512, 508), (505, 509, 511, 507), (507, 511, 510, 506), (506, 510, 508, 504), (501, 505, 507, 503), (503, 507, 506, 502), (502, 506, 504, 500), (497, 501, 503, 499), (499, 503, 502, 498), (498, 502, 500, 496), (493, 497, 499, 495), (495, 499, 498, 494), (494, 498, 496, 492), (489, 493, 495, 491), (491, 495, 494, 490), (490, 494, 492, 488), (485, 489, 491, 487), (487, 491, 490, 486), (486, 490, 488, 484), (481, 485, 487, 483), (483, 487, 486, 482), (482, 486, 484, 480), (477, 481, 483, 479), (479, 483, 482, 478), (478, 482, 480, 476), (473, 477, 479, 475), (475, 479, 478, 474), (474, 478, 476, 472), (469, 473, 475, 471), (471, 475, 474, 470), (470, 474, 472, 468), (465, 469, 471, 467), (467, 471, 470, 466), (466, 470, 468, 464), (461, 465, 467, 463), (463, 467, 466, 462), (462, 466, 464, 460), (457, 461, 463, 459), (459, 463, 462, 458), (458, 462, 460, 456), (453, 457, 459, 455), (455, 459, 458, 454), (454, 458, 456, 452), (449, 453, 455, 451), (451, 455, 454, 450), (450, 454, 452, 448), (445, 449, 451, 447), (447, 451, 450, 446), (446, 450, 448, 444), (441, 445, 447, 443), (443, 447, 446, 442), (442, 446, 444, 440), (437, 441, 443, 439), (439, 443, 442, 438), (438, 442, 440, 436), (433, 437, 439, 435), (435, 439, 438, 434), (434, 438, 436, 432), (429, 433, 435, 431), (431, 435, 434, 430), (430, 434, 432, 428), (425, 429, 431, 427), (427, 431, 430, 426), (426, 430, 428, 424), (421, 425, 427, 423), (423, 427, 426, 422), (422, 426, 424, 420), (416, 421, 423, 418), (418, 423, 422, 419), (419, 422, 420, 417), (416, 65, 68, 421), (143, 140, 84, 81), (116, 113, 111, 108), (89, 86, 138, 135), (155, 152, 72, 69), (128, 125, 99, 96), (101, 98, 126, 123), (74, 71, 153, 150), (140, 137, 87, 84), (113, 110, 114, 111), (86, 83, 141, 138), (152, 149, 75, 72), (125, 122, 102, 99), (98, 95, 129, 126), (71, 68, 156, 153), (137, 134, 90, 87), (110, 107, 117, 114), (83, 80, 144, 141), (149, 146, 78, 75), (122, 119, 105, 102), (95, 92, 132, 129), (68, 65, 159, 156), (65, 158, 64, 159), (134, 131, 93, 90), (107, 104, 120, 117), (80, 77, 147, 144), (146, 143, 81, 78), (119, 116, 108, 105), (92, 89, 135, 132), (158, 155, 69, 64), (131, 128, 96, 93), (104, 101, 123, 120), (577, 576, 544, 545), (576, 578, 546, 544), (578, 579, 547, 546), (579, 580, 548, 547), (580, 581, 549, 548), (581, 582, 550, 549), (582, 583, 551, 550), (583, 584, 552, 551), (584, 585, 553, 552), (585, 586, 554, 553), (586, 587, 555, 554), (587, 588, 556, 555), (588, 589, 557, 556), (589, 590, 558, 557), (590, 591, 559, 558), (591, 592, 560, 559), (592, 593, 561, 560), (593, 594, 562, 561), (594, 595, 563, 562), (595, 596, 564, 563), (596, 597, 565, 564), (597, 598, 566, 565), (598, 599, 567, 566), (599, 600, 568, 567), (600, 601, 569, 568), (601, 602, 570, 569), (602, 603, 571, 570), (603, 604, 572, 571), (604, 605, 573, 572), (605, 606, 574, 573), (606, 607, 575, 574), (607, 577, 545, 575), (609, 608, 576, 577), (608, 610, 578, 576), (610, 611, 579, 578), (611, 612, 580, 579), (612, 613, 581, 580), (613, 614, 582, 581), (614, 615, 583, 582), (615, 616, 584, 583), (616, 617, 585, 584), (617, 618, 586, 585), (618, 619, 587, 586), (619, 620, 588, 587), (620, 621, 589, 588), (621, 622, 590, 589), (622, 623, 591, 590), (623, 624, 592, 591), (624, 625, 593, 592), (625, 626, 594, 593), (626, 627, 595, 594), (627, 628, 596, 595), (628, 629, 597, 596), (629, 630, 598, 597), (630, 631, 599, 598), (631, 632, 600, 599), (632, 633, 601, 600), (633, 634, 602, 601), (634, 635, 603, 602), (635, 636, 604, 603), (636, 637, 605, 604), (637, 638, 606, 605), (638, 639, 607, 606), (639, 609, 577, 607), (641, 640, 608, 609), (640, 642, 610, 608), (642, 643, 611, 610), (643, 644, 612, 611), (644, 645, 613, 612), (645, 646, 614, 613), (646, 647, 615, 614), (647, 648, 616, 615), (648, 649, 617, 616), (649, 650, 618, 617), (650, 651, 619, 618), (651, 652, 620, 619), (652, 653, 621, 620), (653, 654, 622, 621), (654, 655, 623, 622), (655, 656, 624, 623), (656, 657, 625, 624), (657, 658, 626, 625), (658, 659, 627, 626), (659, 660, 628, 627), (660, 661, 629, 628), (661, 662, 630, 629), (662, 663, 631, 630), (663, 664, 632, 631), (664, 665, 633, 632), (665, 666, 634, 633), (666, 667, 635, 634), (667, 668, 636, 635), (668, 669, 637, 636), (669, 670, 638, 637), (670, 671, 639, 638), (671, 641, 609, 639), (673, 672, 640, 641), (672, 674, 642, 640), (674, 675, 643, 642), (675, 676, 644, 643), (676, 677, 645, 644), (677, 678, 646, 645), (678, 679, 647, 646), (679, 680, 648, 647), (680, 681, 649, 648), (681, 682, 650, 649), (682, 683, 651, 650), (683, 684, 652, 651), (684, 685, 653, 652), (685, 686, 654, 653), (686, 687, 655, 654), (687, 688, 656, 655), (688, 689, 657, 656), (689, 690, 658, 657), (690, 691, 659, 658), (691, 692, 660, 659), (692, 693, 661, 660), (693, 694, 662, 661), (694, 695, 663, 662), (695, 696, 664, 663), (696, 697, 665, 664), (697, 698, 666, 665), (698, 699, 667, 666), (699, 700, 668, 667), (700, 701, 669, 668), (701, 702, 670, 669), (702, 703, 671, 670), (703, 673, 641, 671), (864, 866, 714, 704), (709, 705, 672, 673), (866, 867, 719, 714), (867, 868, 724, 719), (868, 869, 729, 724), (869, 870, 734, 729), (870, 871, 739, 734), (871, 872, 744, 739), (872, 873, 749, 744), (873, 874, 754, 749), (874, 875, 759, 754), (875, 876, 764, 759), (876, 877, 769, 764), (877, 878, 774, 769), (878, 879, 779, 774), (879, 880, 784, 779), (880, 881, 789, 784), (881, 882, 794, 789), (882, 883, 799, 794), (883, 884, 804, 799), (884, 885, 809, 804), (885, 886, 814, 809), (886, 887, 819, 814), (887, 888, 824, 819), (888, 889, 829, 824), (889, 890, 834, 829), (890, 891, 839, 834), (891, 892, 844, 839), (892, 893, 849, 844), (893, 894, 854, 849), (894, 895, 859, 854), (715, 720, 675, 674), (705, 715, 674, 672), (895, 865, 710, 859), (720, 725, 676, 675), (725, 730, 677, 676), (730, 735, 678, 677), (735, 740, 679, 678), (740, 745, 680, 679), (745, 750, 681, 680), (750, 755, 682, 681), (755, 760, 683, 682), (760, 765, 684, 683), (765, 770, 685, 684), (770, 775, 686, 685), (775, 780, 687, 686), (780, 785, 688, 687), (785, 790, 689, 688), (790, 795, 690, 689), (795, 800, 691, 690), (800, 805, 692, 691), (805, 810, 693, 692), (810, 815, 694, 693), (815, 820, 695, 694), (820, 825, 696, 695), (825, 830, 697, 696), (830, 835, 698, 697), (835, 840, 699, 698), (840, 845, 700, 699), (845, 850, 701, 700), (850, 855, 702, 701), (855, 860, 703, 702), (860, 709, 673, 703), (705, 709, 711, 708), (708, 711, 712, 707), (707, 712, 713, 706), (706, 713, 710, 704), (715, 705, 708, 718), (718, 708, 707, 717), (717, 707, 706, 716), (716, 706, 704, 714), (720, 715, 718, 723), (723, 718, 717, 722), (722, 717, 716, 721), (721, 716, 714, 719), (725, 720, 723, 728), (728, 723, 722, 727), (727, 722, 721, 726), (726, 721, 719, 724), (730, 725, 728, 733), (733, 728, 727, 732), (732, 727, 726, 731), (731, 726, 724, 729), (735, 730, 733, 738), (738, 733, 732, 737), (737, 732, 731, 736), (736, 731, 729, 734), (740, 735, 738, 743), (743, 738, 737, 742), (742, 737, 736, 741), (741, 736, 734, 739), (745, 740, 743, 748), (748, 743, 742, 747), (747, 742, 741, 746), (746, 741, 739, 744), (750, 745, 748, 753), (753, 748, 747, 752), (752, 747, 746, 751), (751, 746, 744, 749), (755, 750, 753, 758), (758, 753, 752, 757), (757, 752, 751, 756), (756, 751, 749, 754), (760, 755, 758, 763), (763, 758, 757, 762), (762, 757, 756, 761), (761, 756, 754, 759), (765, 760, 763, 768), (768, 763, 762, 767), (767, 762, 761, 766), (766, 761, 759, 764), (770, 765, 768, 773), (773, 768, 767, 772), (772, 767, 766, 771), (771, 766, 764, 769), (775, 770, 773, 778), (778, 773, 772, 777), (777, 772, 771, 776), (776, 771, 769, 774), (780, 775, 778, 783), (783, 778, 777, 782), (782, 777, 776, 781), (781, 776, 774, 779), (785, 780, 783, 788), (788, 783, 782, 787), (787, 782, 781, 786), (786, 781, 779, 784), (790, 785, 788, 793), (793, 788, 787, 792), (792, 787, 786, 791), (791, 786, 784, 789), (795, 790, 793, 798), (798, 793, 792, 797), (797, 792, 791, 796), (796, 791, 789, 794), (800, 795, 798, 803), (803, 798, 797, 802), (802, 797, 796, 801), (801, 796, 794, 799), (805, 800, 803, 808), (808, 803, 802, 807), (807, 802, 801, 806), (806, 801, 799, 804), (810, 805, 808, 813), (813, 808, 807, 812), (812, 807, 806, 811), (811, 806, 804, 809), (815, 810, 813, 818), (818, 813, 812, 817), (817, 812, 811, 816), (816, 811, 809, 814), (820, 815, 818, 823), (823, 818, 817, 822), (822, 817, 816, 821), (821, 816, 814, 819), (825, 820, 823, 828), (828, 823, 822, 827), (827, 822, 821, 826), (826, 821, 819, 824), (830, 825, 828, 833), (833, 828, 827, 832), (832, 827, 826, 831), (831, 826, 824, 829), (835, 830, 833, 838), (838, 833, 832, 837), (837, 832, 831, 836), (836, 831, 829, 834), (840, 835, 838, 843), (843, 838, 837, 842), (842, 837, 836, 841), (841, 836, 834, 839), (845, 840, 843, 848), (848, 843, 842, 847), (847, 842, 841, 846), (846, 841, 839, 844), (850, 845, 848, 853), (853, 848, 847, 852), (852, 847, 846, 851), (851, 846, 844, 849), (855, 850, 853, 858), (858, 853, 852, 857), (857, 852, 851, 856), (856, 851, 849, 854), (860, 855, 858, 863), (863, 858, 857, 862), (862, 857, 856, 861), (861, 856, 854, 859), (709, 860, 863, 711), (711, 863, 862, 712), (712, 862, 861, 713), (713, 861, 859, 710), (865, 864, 704, 710), (897, 896, 864, 865), (896, 898, 866, 864), (898, 899, 867, 866), (899, 900, 868, 867), (900, 901, 869, 868), (901, 902, 870, 869), (902, 903, 871, 870), (903, 904, 872, 871), (904, 905, 873, 872), (905, 906, 874, 873), (906, 907, 875, 874), (907, 908, 876, 875), (908, 909, 877, 876), (909, 910, 878, 877), (910, 911, 879, 878), (911, 912, 880, 879), (912, 913, 881, 880), (913, 914, 882, 881), (914, 915, 883, 882), (915, 916, 884, 883), (916, 917, 885, 884), (917, 918, 886, 885), (918, 919, 887, 886), (919, 920, 888, 887), (920, 921, 889, 888), (921, 922, 890, 889), (922, 923, 891, 890), (923, 924, 892, 891), (924, 925, 893, 892), (925, 926, 894, 893), (926, 927, 895, 894), (927, 897, 865, 895), (1, 3, 896, 897), (3, 5, 898, 896), (5, 7, 899, 898), (7, 9, 900, 899), (9, 11, 901, 900), (11, 13, 902, 901), (13, 15, 903, 902), (15, 17, 904, 903), (17, 19, 905, 904), (19, 21, 906, 905), (21, 23, 907, 906), (23, 25, 908, 907), (25, 27, 909, 908), (27, 29, 910, 909), (29, 31, 911, 910), (31, 33, 912, 911), (33, 35, 913, 912), (35, 37, 914, 913), (37, 39, 915, 914), (39, 41, 916, 915), (41, 43, 917, 916), (43, 45, 918, 917), (45, 47, 919, 918), (47, 49, 920, 919), (49, 51, 921, 920), (51, 53, 922, 921), (53, 55, 923, 922), (55, 57, 924, 923), (57, 59, 925, 924), (59, 61, 926, 925), (61, 63, 927, 926), (63, 1, 897, 927)])
me_cylinder.use_remesh_preserve_volume = False
me_cylinder.use_remesh_preserve_attributes = False
me_cylinder.use_mirror_vertex_groups = False
me_cylinder.update()

# ---- objects
ob_chesspiecebase = bpy.data.objects.new('ChessPieceBase', me_cylinder)
ob_lamp = bpy.data.objects.new('Lamp', light_lamp)
ob_camera = bpy.data.objects.new('Camera', cam_camera)

# ---- transforms, parenting, visibility, modifiers, constraints
ob_chesspiecebase.location = (0.0, 0.0, 1.011)
ob_chesspiecebase.lineart.crease_threshold = 0.0
ob_lamp.location = (4.076, 1.005, 5.904)
ob_lamp.rotation_euler = (0.6503, 0.05522, 1.866)
ob_lamp.lock_rotations_4d = False
ob_lamp.empty_display_type = 'ARROWS'
ob_lamp.color = (0.0, 0.0, 0.0, 0.0)
ob_lamp.lineart.crease_threshold = 0.0
ob_camera.location = (7.481, -6.508, 5.344)
ob_camera.rotation_euler = (1.109, 0.01082, 0.8149)
ob_camera.lock_rotations_4d = False
ob_camera.empty_display_type = 'ARROWS'
ob_camera.color = (0.0, 0.0, 0.0, 0.0)
ob_camera.display_type = 'WIRE'
ob_camera.lineart.crease_threshold = 0.0

# ---- collection membership
col_collection_1.objects.link(ob_chesspiecebase)
col_collection_1.objects.link(ob_lamp)
col_collection_1.objects.link(ob_camera)

# ---- scene / render settings (as saved in the file)
scene.camera = ob_camera
scene.frame_start = 1; scene.frame_end = 250; scene.frame_set(1)
scene.render.engine = 'BLENDER_EEVEE_NEXT'
scene.render.resolution_percentage = 50
scene.render.dither_intensity = 0.0
scene.cycles.use_denoising = False
scene.cycles.samples = 128
scene.cycles.sampling_pattern = 'TABULATED_SOBOL'
scene.cycles.light_sampling_threshold = 0.0
scene.cycles.use_adaptive_sampling = False
scene.cycles.use_light_tree = False
scene.cycles.blur_glossy = 0.0
scene.cycles.sample_clamp_indirect = 0.0
scene.view_settings.view_transform = 'Standard'
bpy.context.view_layer.update()
